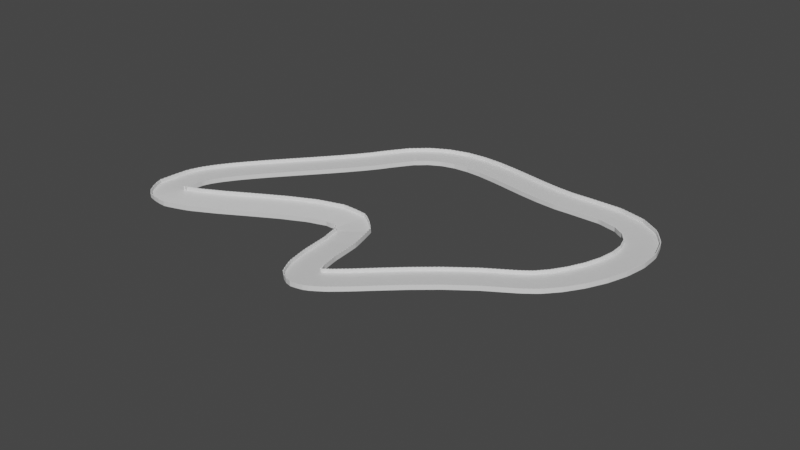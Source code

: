 # Source: AITrack.blend  (saved by Blender 2.82.7; exported with 4.5.12 LTS)
import bpy
from mathutils import Matrix  # noqa: F401  (used for matrix-valued properties, if any)

bpy.ops.wm.read_factory_settings(use_empty=True)
scene = bpy.context.scene
scene.name = 'Scene'

# ---- collections
col_collection = bpy.data.collections.new('Collection'); scene.collection.children.link(col_collection)

# ---- materials (node trees are filled in below, after node groups)
mat_material = bpy.data.materials.new('Material')
mat_material.alpha_threshold = 0.0
mat_material.use_transparent_shadow = False
mat_material.line_color = (0.0, 0.0, 0.0, 1.0)

# ---- material node trees
mat_material.use_nodes = True; mat_material.node_tree.nodes.clear()
_N = mat_material.node_tree.nodes; _L = mat_material.node_tree.links
n0 = _N.new('ShaderNodeOutputMaterial'); n0.name = 'Material Output'; n0.location = (300, 300)
n1 = _N.new('ShaderNodeBsdfPrincipled'); n1.name = 'Principled BSDF'; n1.location = (10, 300)
n1.distribution = 'GGX'
n1.subsurface_method = 'BURLEY'
n1.inputs[2].default_value = 0.4
n1.inputs[3].default_value = 1.45
n1.inputs[27].default_value = (0.0, 0.0, 0.0, 1.0)
n1.inputs[28].default_value = 1.0
_L.new(n1.outputs[0], n0.inputs[0])
n0.is_active_output = True

# ---- world
world_world = bpy.data.worlds.new('World'); scene.world = world_world
world_world.use_nodes = True; world_world.node_tree.nodes.clear()
_N = world_world.node_tree.nodes; _L = world_world.node_tree.links
n0 = _N.new('ShaderNodeOutputWorld'); n0.name = 'World Output'; n0.location = (300, 300)
n1 = _N.new('ShaderNodeBackground'); n1.name = 'Background'; n1.location = (10, 300)
n1.inputs[0].default_value = (0.05088, 0.05088, 0.05088, 1.0)
_L.new(n1.outputs[0], n0.inputs[0])
n0.is_active_output = True
world_world.color = (0.05088, 0.05088, 0.05088)
world_world.use_sun_shadow = False
world_world.sun_shadow_jitter_overblur = 0.0

# ---- meshes
me_cube = bpy.data.meshes.new('Cube')
me_cube.from_pydata([(1.0, 1.0, 1.0), (1.0, 1.0, -1.0), (1.0, -1.0, 1.0), (1.0, -1.0, -1.0), (-1.0, 1.0, 1.0), (-1.0, 1.0, -1.0), (-1.0, -1.0, 1.0), (-1.0, -1.0, -1.0), (-1.0, 0.9579, -1.0), (-1.0, -0.9579, -1.0), (1.0, 0.9579, 1.0), (1.0, -0.9579, 1.0), (-1.0, -0.9579, 1.0), (-1.0, 0.9579, 1.0), (1.0, -0.9579, -1.0), (1.0, 0.9579, -1.0), (1.0, -1.0, 7.058), (-1.0, -1.0, 7.854), (1.0, -0.9579, 7.058), (-1.0, 0.9579, 7.854), (-1.0, 1.0, 7.854), (1.0, 1.0, 7.058), (1.0, 0.9579, 7.058), (-1.0, -0.9579, 7.854)], [], [(4, 13, 19, 20), (3, 2, 6, 7), (8, 13, 4, 5), (9, 14, 3, 7), (14, 11, 2, 3), (5, 4, 0, 1), (1, 0, 10, 15), (15, 10, 11, 14), (5, 1, 15, 8), (8, 15, 14, 9), (7, 6, 12, 9), (9, 12, 13, 8), (13, 10, 22, 19), (10, 13, 12, 11), (18, 23, 17, 16), (21, 20, 19, 22), (2, 11, 18, 16), (11, 12, 23, 18), (12, 6, 17, 23), (10, 0, 21, 22), (0, 4, 20, 21), (6, 2, 16, 17)])
_uv = me_cube.uv_layers.new(name='UVMap')
_uv.uv.foreach_set('vector', [0.625, 0.25, 0.625, 0.1667, 0.625, 0.1667, 0.625, 0.25, 0.375, 0.75, 0.625, 0.75, 0.625, 1.0, 0.375, 1.0, 0.375, 0.1667, 0.625, 0.1667, 0.625, 0.25, 0.375, 0.25, 0.125, 0.6667, 0.375, 0.6667, 0.375, 0.75, 0.125, 0.75, 0.375, 0.6667, 0.625, 0.6667, 0.625, 0.75, 0.375, 0.75, 0.375, 0.25, 0.625, 0.25, 0.625, 0.5, 0.375, 0.5, 0.375, 0.5, 0.625, 0.5, 0.625, 0.5833, 0.375, 0.5833, 0.375, 0.5833, 0.625, 0.5833, 0.625, 0.6667, 0.375, 0.6667, 0.125, 0.5, 0.375, 0.5, 0.375, 0.5833, 0.125, 0.5833, 0.125, 0.5833, 0.375, 0.5833, 0.375, 0.6667, 0.125, 0.6667, 0.375, 0.0, 0.625, 0.0, 0.625, 0.08333, 0.375, 0.08333, 0.375, 0.08333, 0.625, 0.08333, 0.625, 0.1667, 0.375, 0.1667, 0.875, 0.5833, 0.625, 0.5833, 0.625, 0.5833, 0.875, 0.5833, 0.625, 0.5833, 0.875, 0.5833, 0.875, 0.6667, 0.625, 0.6667, 0.625, 0.6667, 0.875, 0.6667, 0.875, 0.75, 0.625, 0.75, 0.625, 0.5, 0.875, 0.5, 0.875, 0.5833, 0.625, 0.5833, 0.625, 0.75, 0.625, 0.6667, 0.625, 0.6667, 0.625, 0.75, 0.625, 0.6667, 0.875, 0.6667, 0.875, 0.6667, 0.625, 0.6667, 0.625, 0.08333, 0.625, 0.0, 0.625, 0.0, 0.625, 0.08333, 0.625, 0.5833, 0.625, 0.5, 0.625, 0.5, 0.625, 0.5833, 0.625, 0.5, 0.625, 0.25, 0.625, 0.25, 0.625, 0.5, 0.625, 1.0, 0.625, 0.75, 0.625, 0.75, 0.625, 1.0])
me_cube.materials.append(mat_material)
me_cube.use_remesh_preserve_volume = False
me_cube.use_remesh_preserve_attributes = False
me_cube.use_mirror_vertex_groups = False
me_cube.update()

# ---- curves / text
cu_beziercurve = bpy.data.curves.new('BezierCurve', 'CURVE')
cu_beziercurve.dimensions = '3D'
_sp = cu_beziercurve.splines.new('BEZIER'); _sp.bezier_points.add(4)
_sp.bezier_points.foreach_set('co', [-62.12, 22.94, 0.5176, 153.0, 54.96, 0.0, 190.2, -105.0, 1.429, 17.91, -141.9, -4.233, -172.9, -148.0, 6.605])
_sp.bezier_points.foreach_set('handle_left', [-91.37, -27.07, 0.5176, 73.41, 48.13, 0.0, 234.1, -80.13, 1.429, 27.26, -282.9, -4.233, -205.1, -285.7, 6.605])
_sp.bezier_points.foreach_set('handle_right', [-11.67, 109.2, 0.5176, 293.8, 67.03, 0.0, 67.22, -174.6, 1.429, 9.102, -8.961, -4.233, -164.0, -110.1, 6.605])
for _p, _l, _r in zip(_sp.bezier_points, ['ALIGNED', 'ALIGNED', 'ALIGNED', 'ALIGNED', 'ALIGNED'], ['ALIGNED', 'ALIGNED', 'ALIGNED', 'ALIGNED', 'ALIGNED']): _p.handle_left_type = _l; _p.handle_right_type = _r
_sp.order_u = 0
_sp.order_v = 0
_sp.use_cyclic_u = True
cu_beziercurve.use_path = True
cu_beziercurve.use_path_clamp = True
cu_beziercurve.fill_mode = 'FULL'

# ---- objects
ob_cube = bpy.data.objects.new('Cube', me_cube)
ob_beziercurve = bpy.data.objects.new('BezierCurve', cu_beziercurve)

# ---- transforms, parenting, visibility, modifiers, constraints
ob_cube.location = (0.0, 0.0, 0.0)
ob_cube.scale = (1.0, 9.106, 0.3109)
ob_cube.lock_rotations_4d = False
ob_cube.empty_display_type = 'ARROWS'
ob_cube.lineart.crease_threshold = 0.0
_m = ob_cube.modifiers.new('Array', 'ARRAY')
_m.fit_type = 'FIT_CURVE'
_m.curve = ob_beziercurve
_m.constant_offset_displace = (0.0, 0.0, 0.0)
_m = ob_cube.modifiers.new('Curve', 'CURVE')
_m.object = ob_beziercurve
ob_beziercurve.location = (0.0, 0.0, 0.0)
ob_beziercurve.scale = (0.549, 0.549, 0.549)
ob_beziercurve.lineart.crease_threshold = 0.0

# ---- collection membership
col_collection.objects.link(ob_cube)
col_collection.objects.link(ob_beziercurve)

# ---- scene / render settings (as saved in the file)
scene.frame_start = 1; scene.frame_end = 250; scene.frame_set(1)
scene.render.engine = 'BLENDER_EEVEE_NEXT'
scene.cycles.use_denoising = False
scene.cycles.samples = 128
scene.cycles.sampling_pattern = 'TABULATED_SOBOL'
scene.cycles.use_adaptive_sampling = False
scene.cycles.use_light_tree = False
scene.view_settings.view_transform = 'Filmic'
bpy.context.view_layer.update()

# ---- added for rendering (the .blend has no active camera and no usable light): camera, sun
cam_auto = bpy.data.cameras.new('AutoCamera')
cam_auto.lens = 50.0
cam_auto.sensor_width = 36.0
cam_auto.clip_end = 5674.51
ob_auto_camera = bpy.data.objects.new('AutoCamera', cam_auto)
scene.collection.objects.link(ob_auto_camera)
ob_auto_camera.location = (347.686, -436.442, 260.158)
ob_auto_camera.rotation_euler = (1.09748, -7.21219e-08, 0.694738)
scene.camera = ob_auto_camera
light_auto_sun = bpy.data.lights.new('AutoSun', 'SUN')
light_auto_sun.energy = 3.0
light_auto_sun.angle = 0.0523599
ob_auto_sun = bpy.data.objects.new('AutoSun', light_auto_sun)
scene.collection.objects.link(ob_auto_sun)
ob_auto_sun.rotation_euler = (0.872665, 0.174533, 0.523599)
bpy.context.view_layer.update()
